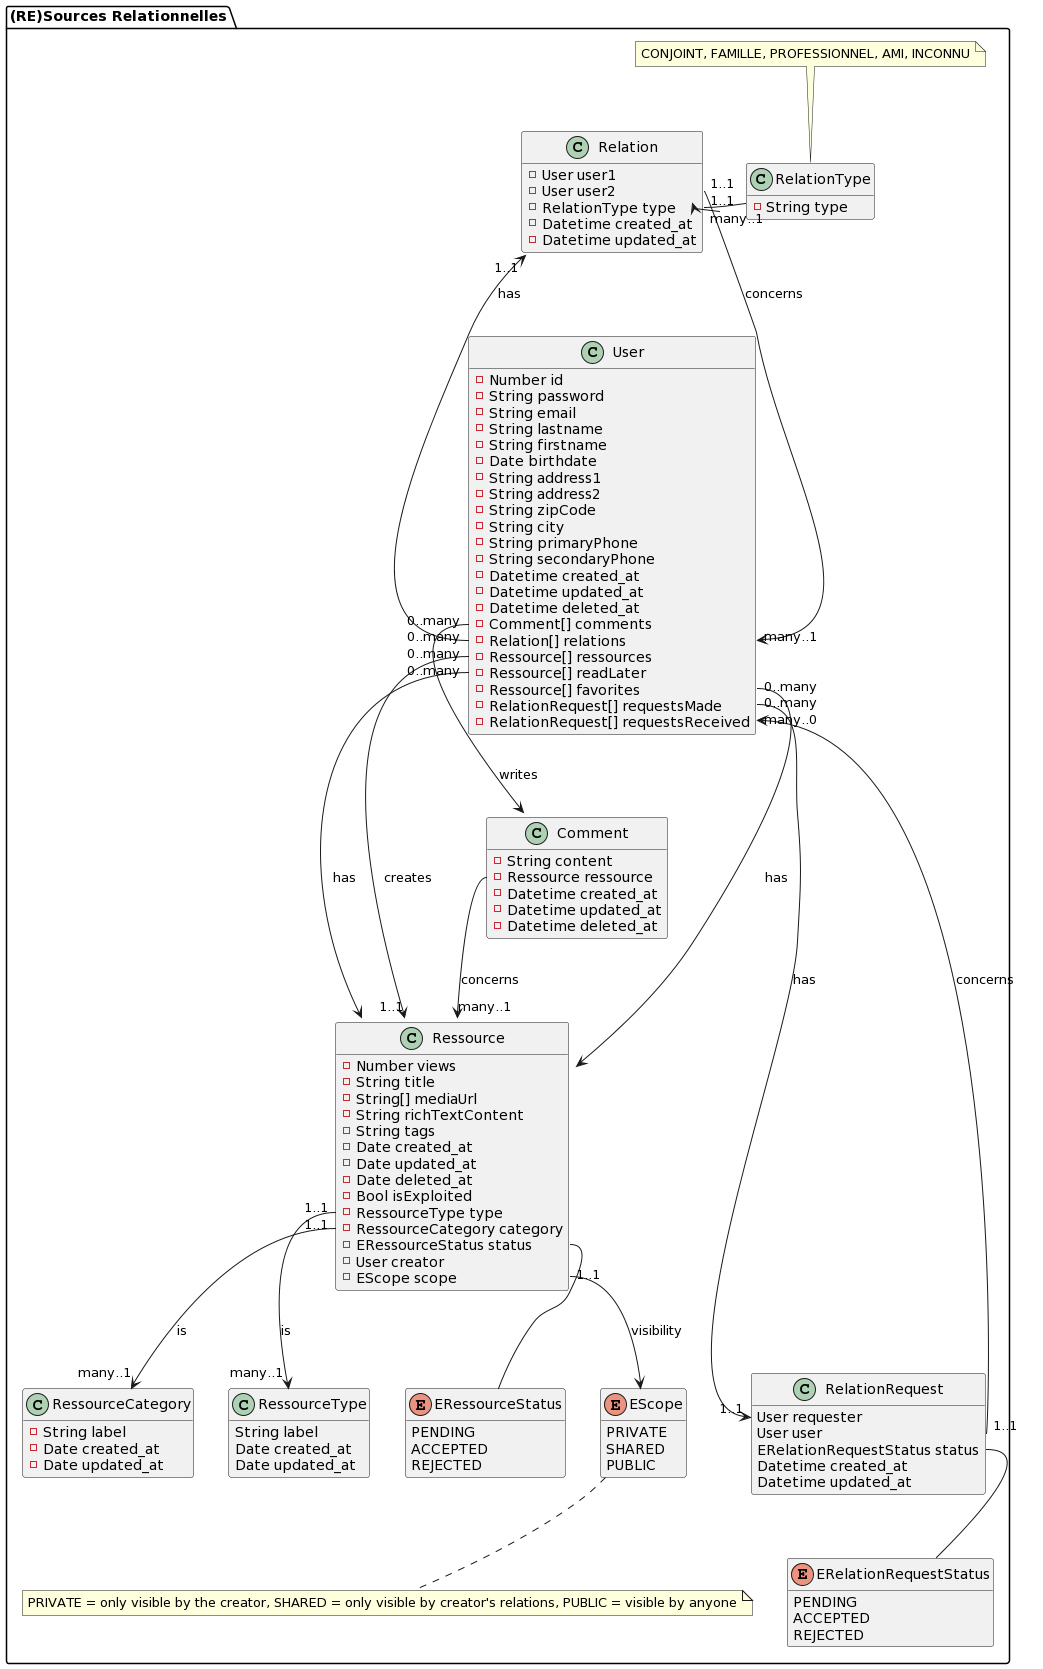

The diagram above was rendered by PlantUML. Its source (embedded in the PNG):
@startuml
package "(RE)Sources Relationnelles" {
hide methods 

class User {
    - Number id
    - String password
    - String email
    - String lastname
    - String firstname
    - Date birthdate
    - String address1
    - String address2
    - String zipCode
    - String city
    - String primaryPhone
    - String secondaryPhone
    - Datetime created_at
    - Datetime updated_at
    - Datetime deleted_at
    - Comment[] comments
    - Relation[] relations
    - Ressource[] ressources
    - Ressource[] readLater
    - Ressource[] favorites
    - RelationRequest[] requestsMade
    - RelationRequest[] requestsReceived
}


class RelationType{
    - String type
}
note top of RelationType: CONJOINT, FAMILLE, PROFESSIONNEL, AMI, INCONNU

class RelationRequest {
  User requester
  User user
  ERelationRequestStatus status
  Datetime created_at
  Datetime updated_at
}

enum ERelationRequestStatus {
  PENDING
  ACCEPTED
  REJECTED
}

class Ressource {
    - Number views
    - String title
    - String[] mediaUrl
    - String richTextContent
    - String tags
    - Date created_at
    - Date updated_at
    - Date deleted_at
    - Bool isExploited
    - RessourceType type
    - RessourceCategory category
    - ERessourceStatus status
    - User creator
    - EScope scope
}

enum ERessourceStatus{
    PENDING
    ACCEPTED
    REJECTED
}

enum EScope {
  PRIVATE
  SHARED
  PUBLIC
}

note bottom of EScope: PRIVATE = only visible by the creator, SHARED = only visible by creator's relations, PUBLIC = visible by anyone

class RessourceCategory {
    - String label
    - Date created_at
    - Date updated_at
}

class RessourceType {
    String label
    Date created_at
    Date updated_at
}

class Comment {
    - String content
    - Ressource ressource
    - Datetime created_at
    - Datetime updated_at
    - Datetime deleted_at
}

class Relation {
  - User user1
  - User user2
  - RelationType type
  - Datetime created_at
  - Datetime updated_at
}


User::relations "0..many" --> "1..1" Relation : has
Relation::user2 "1..1"--> "many..1" User::relations : concerns
Relation::type "1..1" -> "many..1" RelationType

User::requestsMade "0..many" ----> "1..1" RelationRequest::requester: has
RelationRequest::status -- ERelationRequestStatus
RelationRequest::user "1..1" --> "many..0" User::requestsReceived: concerns

User::ressources "0..many" -> "1..1" Ressource: creates
User::favorites "0..many" -> Ressource: has
User::readLater "0..many" -> Ressource: has

User::comments "0..many" --> Comment: writes
Comment::ressource --> "many..1" Ressource: concerns

Ressource::scope "1..1" --> EScope: visibility
Ressource::type "1..1" --> "many..1" RessourceType: is
Ressource::status  --  ERessourceStatus
Ressource::category "1..1" --> "many..1" RessourceCategory: is
}
@enduml